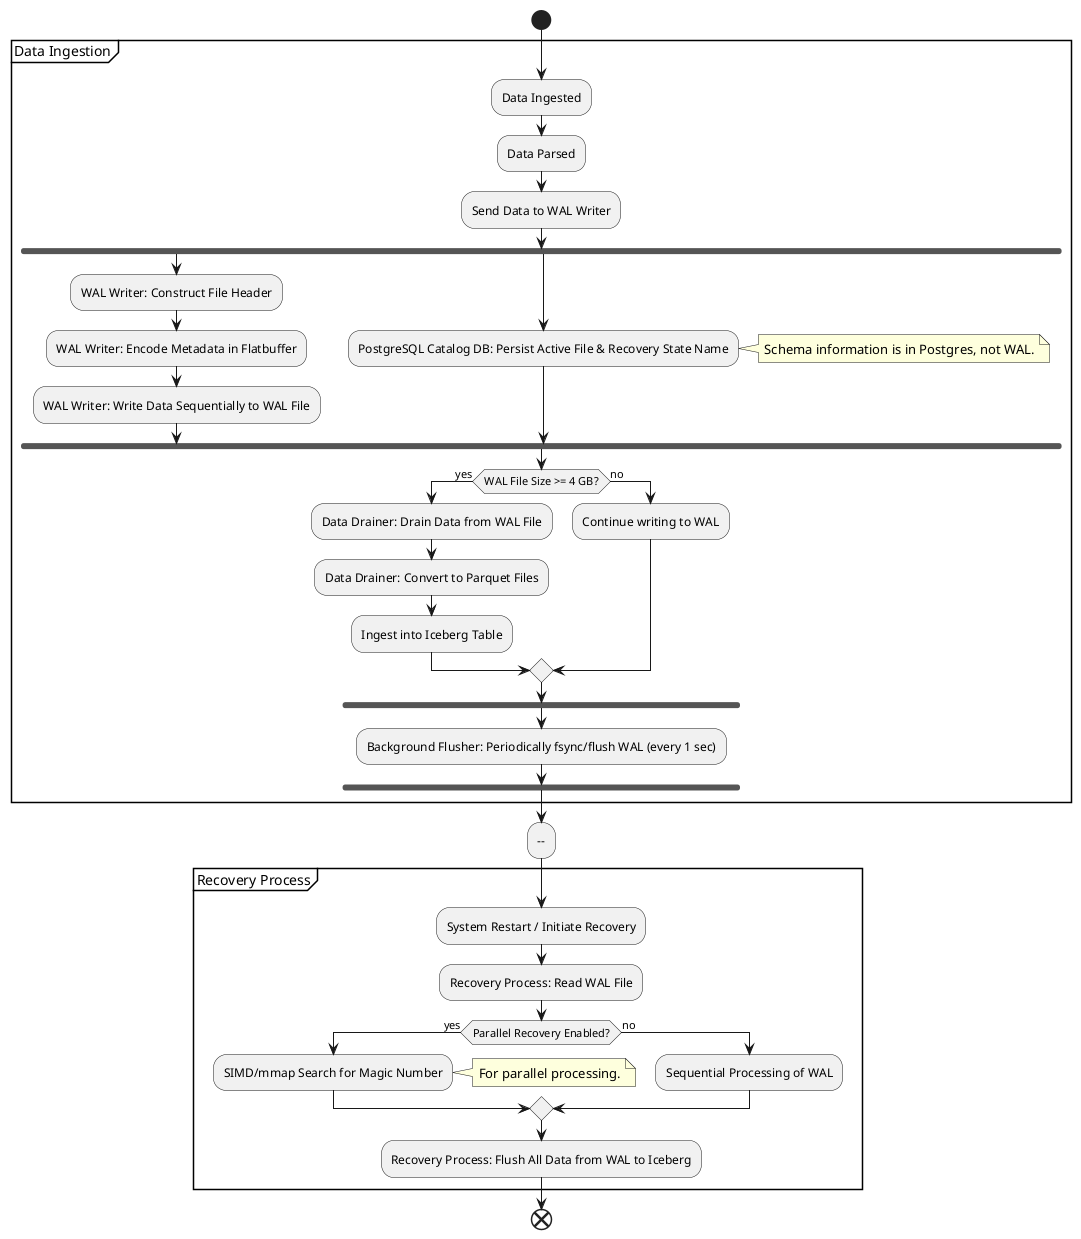

The diagram above was rendered by PlantUML. Its source (embedded in the PNG):
@startuml
start

group Data Ingestion
    :Data Ingested;
    :Data Parsed;
    :Send Data to WAL Writer;

    fork
        :WAL Writer: Construct File Header;
        :WAL Writer: Encode Metadata in Flatbuffer;
        :WAL Writer: Write Data Sequentially to WAL File;
    fork again
        :PostgreSQL Catalog DB: Persist Active File & Recovery State Name;
        note right: Schema information is in Postgres, not WAL.
    end fork

    if (WAL File Size >= 4 GB?) then (yes)
        :Data Drainer: Drain Data from WAL File;
        :Data Drainer: Convert to Parquet Files;
        :Ingest into Iceberg Table;
    else (no)
        ' Implied: continues writing to WAL
        :Continue writing to WAL;
    endif
    ' This represents the continuous nature of the flusher
    fork
        :Background Flusher: Periodically fsync/flush WAL (every 1 sec);
    end fork
end group

---

group Recovery Process
    :System Restart / Initiate Recovery;
    :Recovery Process: Read WAL File;

    if (Parallel Recovery Enabled?) then (yes)
        :SIMD/mmap Search for Magic Number;
        note right: For parallel processing.
    else (no)
        :Sequential Processing of WAL;
    endif

    :Recovery Process: Flush All Data from WAL to Iceberg;
end group

end
@enduml